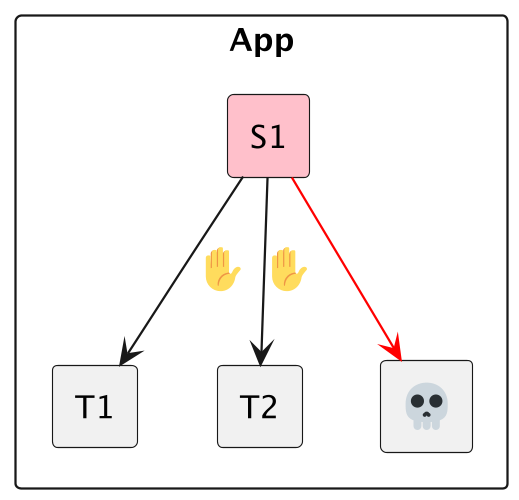

The diagram above was rendered by PlantUML. Its source (embedded in the PNG):
@startuml
 skinparam componentStyle rectangle
 scale 500 width
 scale 500 height
 component App {
   component S1 #pink
   component T1
   component T2 
   component "<:skull:>" as T3
 }
 S1 -down-> T1 : <:hand:>
 S1 -down-> T2 : <:hand:>
 S1 -down[#red]-> T3 
 @enduml